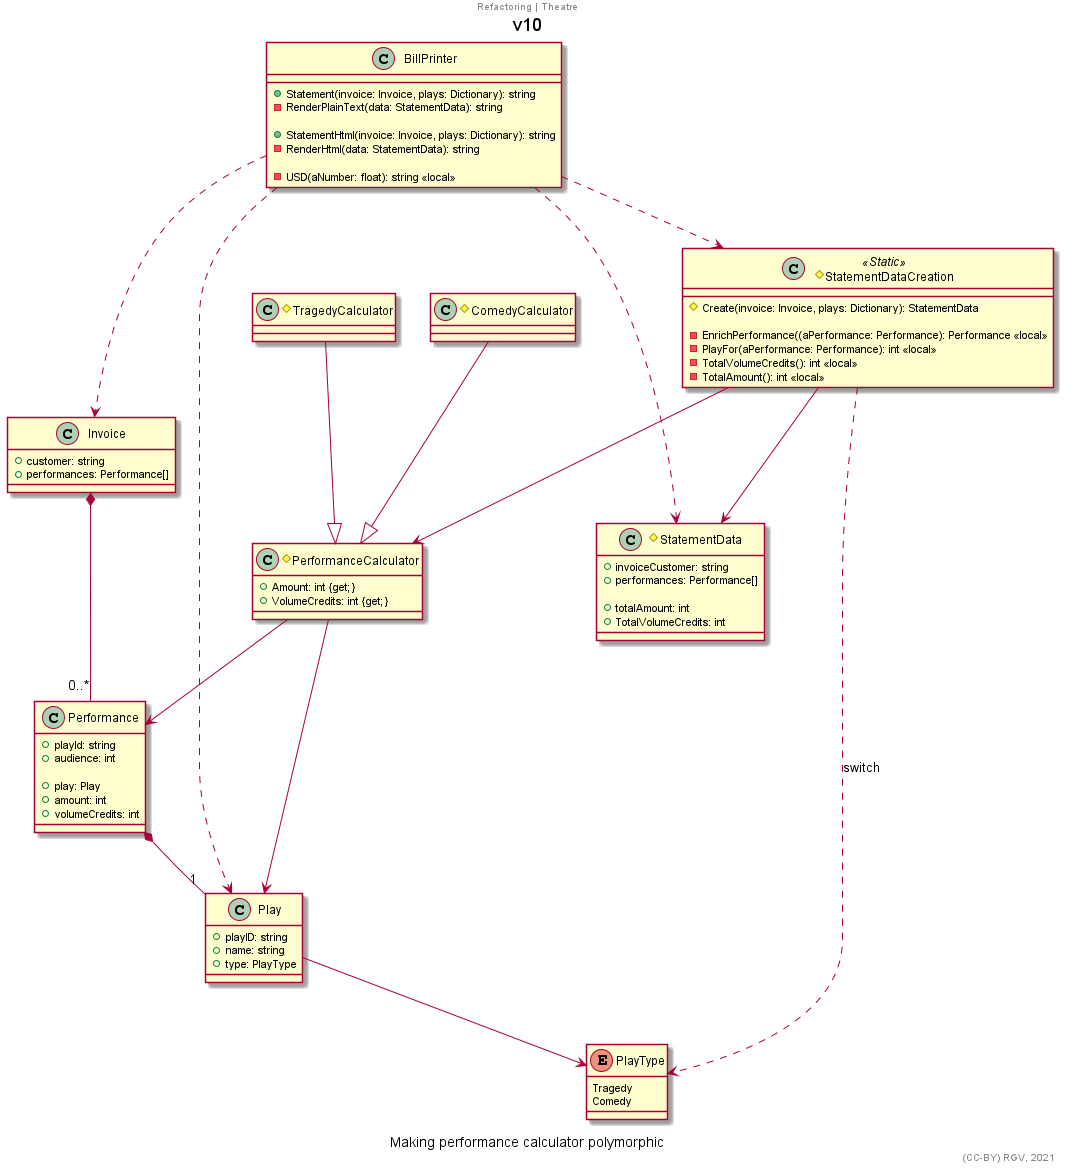

The diagram above was rendered by PlantUML. Its source (embedded in the PNG):
@startuml
title v10
center header Refactoring | Theatre
'''''''''''''
allowmixing
'''''''''''''

enum PlayType{
    Tragedy
    Comedy
}

class Performance{
    +playId: string
    +audience: int
    
    +play: Play
    +amount: int
    +volumeCredits: int
}

#class PerformanceCalculator{
    +Amount: int {get;}
    +VolumeCredits: int {get;}
}

#class TragedyCalculator{
}

#class ComedyCalculator{
}

class Invoice{
    +customer: string
    +performances: Performance[]
}

class Play{
    +playID: string
    +name: string
    +type: PlayType
}

#class StatementDataCreation <<Static>>{
    #Create(invoice: Invoice, plays: Dictionary): StatementData
    
    -EnrichPerformance((aPerformance: Performance): Performance <<local>>
    -PlayFor(aPerformance: Performance): int <<local>>
    -TotalVolumeCredits(): int <<local>>
    -TotalAmount(): int <<local>>
}

#class StatementData{
    +invoiceCustomer: string
    +performances: Performance[]
    
    +totalAmount: int
    +TotalVolumeCredits: int
}

class BillPrinter{
    +Statement(invoice: Invoice, plays: Dictionary): string 
    -RenderPlainText(data: StatementData): string
    
    +StatementHtml(invoice: Invoice, plays: Dictionary): string 
    -RenderHtml(data: StatementData): string
    
    -USD(aNumber: float): string <<local>>
}

'''''''''''''

Play --> PlayType
Invoice *-- "0..*" Performance

Performance *-- "1" Play

TragedyCalculator --|> PerformanceCalculator
ComedyCalculator --|> PerformanceCalculator

PerformanceCalculator --> Performance
PerformanceCalculator --> Play
StatementDataCreation --> PerformanceCalculator

StatementDataCreation --> StatementData

BillPrinter ..> StatementDataCreation
BillPrinter ..> StatementData

BillPrinter ..> Invoice
BillPrinter ..> Play
StatementDataCreation ..> PlayType : switch

'''''''''''''
'''''''''''''
caption Making performance calculator polymorphic
right footer (CC-BY) RGV, 2021
@enduml